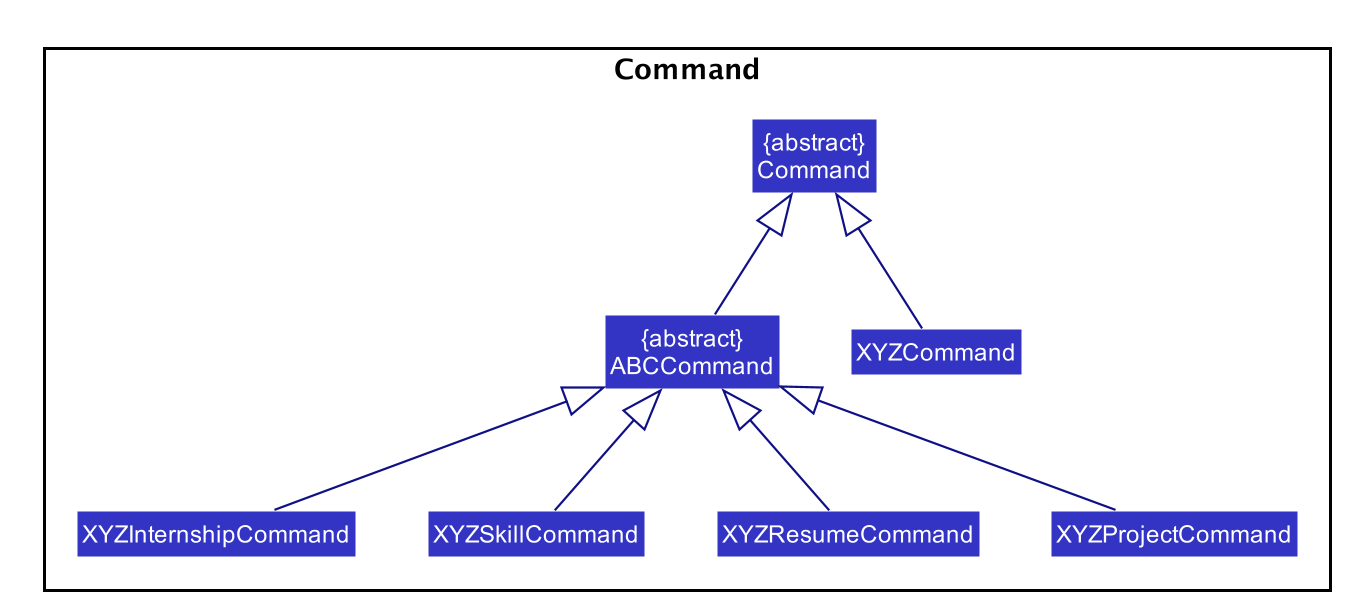

The diagram above was rendered by PlantUML. Its source (embedded in the PNG):
@startuml









skinparam BackgroundColor #DDDDDDD

skinparam Shadowing false

skinparam Class {
    FontColor #FFFFFF
    BorderThickness 1
    BorderColor #FFFFFF
    StereotypeFontColor #FFFFFF
    FontName Arial
}

skinparam Actor {
    BorderColor #000000
    Color #000000
    FontName Arial
}

skinparam Sequence {
    MessageAlign center
    BoxFontSize 15
    BoxPadding 0
    BoxFontColor #FFFFFF
    FontName Arial
}

skinparam Participant {
    FontColor #FFFFFFF
    Padding 20
}

skinparam MinClassWidth 50
skinparam ParticipantPadding 10
skinparam Shadowing false
skinparam DefaultTextAlignment center
skinparam packageStyle Rectangle

hide footbox
hide members
hide circle
skinparam arrowThickness 1.1
skinparam arrowColor #101086
skinparam classBackgroundColor #3333C4

package Command {

Class "{abstract}\nCommand" as Command
Class XYZCommand
Class "{abstract}\nABCCommand" as ABCCommand
Class XYZInternshipCommand
Class XYZSkillCommand
Class XYZResumeCommand
Class XYZProjectCommand

}

XYZInternshipCommand -up-|> ABCCommand
XYZSkillCommand -up-|> ABCCommand
XYZResumeCommand -up-|> ABCCommand
XYZProjectCommand -up-|> ABCCommand
ABCCommand -up-|> Command
XYZCommand -up-|> Command

@enduml